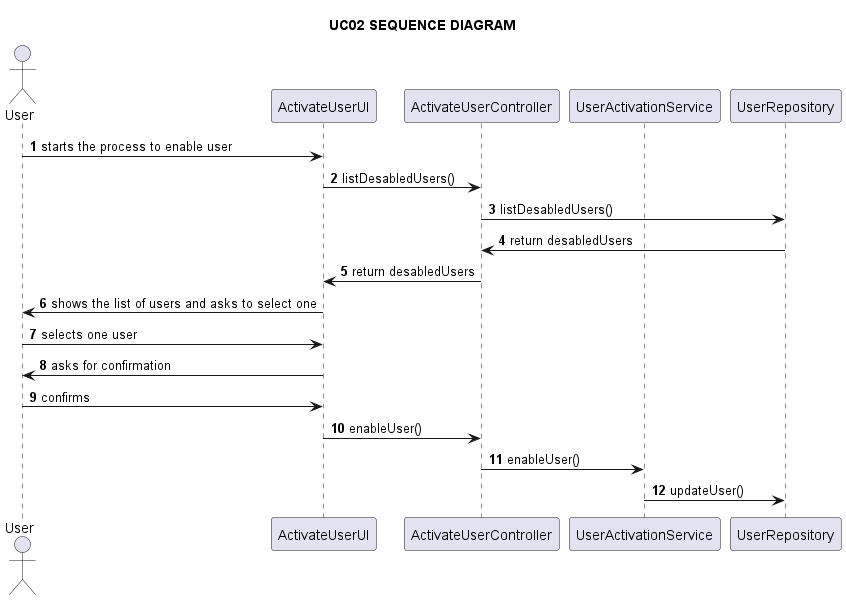

The diagram above was rendered by PlantUML. Its source (embedded in the PNG):
@startuml

title UC02 SEQUENCE DIAGRAM

autonumber

actor User as u
participant ActivateUserUI as ui
participant ActivateUserController as c
participant UserActivationService as service
participant UserRepository as repo

u -> ui: starts the process to enable user

ui -> c: listDesabledUsers()

c -> repo: listDesabledUsers()

repo -> c: return desabledUsers

c -> ui: return desabledUsers

ui -> u: shows the list of users and asks to select one

u -> ui: selects one user

ui -> u: asks for confirmation

u -> ui: confirms

ui -> c: enableUser()

c -> service: enableUser()

service -> repo: updateUser()

@enduml